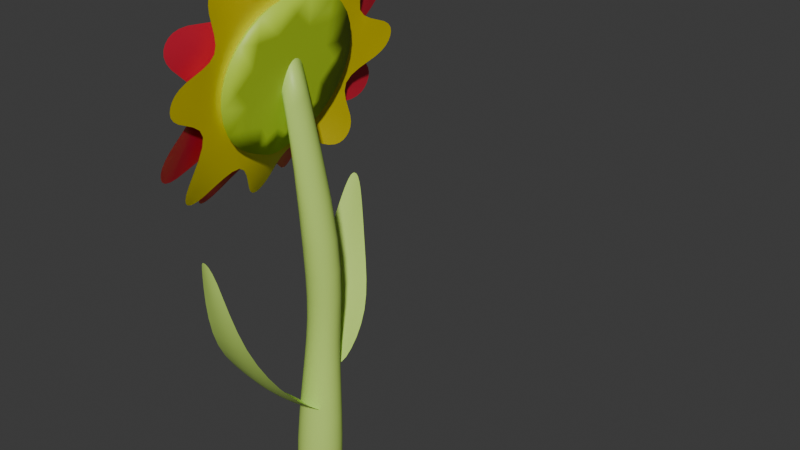 # Source: flower.blend  (saved by Blender 5.0.119; exported with 4.5.12 LTS)
import bpy
from mathutils import Matrix  # noqa: F401  (used for matrix-valued properties, if any)

bpy.ops.wm.read_factory_settings(use_empty=True)
scene = bpy.context.scene
scene.name = 'Scene'

# ---- collections
col_collection = bpy.data.collections.new('Collection'); scene.collection.children.link(col_collection)

# ---- materials (node trees are filled in below, after node groups)
mat_flower_base = bpy.data.materials.new('flower_base')
mat_flower_center = bpy.data.materials.new('flower_center')
mat_flower_body = bpy.data.materials.new('flower_body')
mat_petal1 = bpy.data.materials.new('petal1')
mat_petal2 = bpy.data.materials.new('petal2')
mat_flower_face = bpy.data.materials.new('flower_face')

# ---- material node trees
mat_flower_base.use_nodes = True; mat_flower_base.node_tree.nodes.clear()
_N = mat_flower_base.node_tree.nodes; _L = mat_flower_base.node_tree.links
n0 = _N.new('ShaderNodeBsdfPrincipled'); n0.name = 'Principled BSDF'; n0.location = (-200, 100)
n0.inputs[0].default_value = (0.5461, 0.8, 0.1509, 1.0)
n1 = _N.new('ShaderNodeOutputMaterial'); n1.name = 'Material Output'; n1.location = (200, 100)
_L.new(n0.outputs[0], n1.inputs[0])
n1.is_active_output = True
mat_flower_center.use_nodes = True; mat_flower_center.node_tree.nodes.clear()
_N = mat_flower_center.node_tree.nodes; _L = mat_flower_center.node_tree.links
n0 = _N.new('ShaderNodeBsdfPrincipled'); n0.name = 'Principled BSDF'; n0.location = (-200, 100)
n0.inputs[0].default_value = (0.8, 0.2745, 0.1528, 1.0)
n1 = _N.new('ShaderNodeOutputMaterial'); n1.name = 'Material Output'; n1.location = (200, 100)
_L.new(n0.outputs[0], n1.inputs[0])
n1.is_active_output = True
mat_flower_body.use_nodes = True; mat_flower_body.node_tree.nodes.clear()
_N = mat_flower_body.node_tree.nodes; _L = mat_flower_body.node_tree.links
n0 = _N.new('ShaderNodeBsdfPrincipled'); n0.name = 'Principled BSDF'; n0.location = (-200, 100)
n0.inputs[0].default_value = (0.5419, 0.8, 0.03163, 1.0)
n1 = _N.new('ShaderNodeOutputMaterial'); n1.name = 'Material Output'; n1.location = (200, 100)
_L.new(n0.outputs[0], n1.inputs[0])
n1.is_active_output = True
mat_petal1.use_nodes = True; mat_petal1.node_tree.nodes.clear()
_N = mat_petal1.node_tree.nodes; _L = mat_petal1.node_tree.links
n0 = _N.new('ShaderNodeBsdfPrincipled'); n0.name = 'Principled BSDF'; n0.location = (-200, 100)
n0.inputs[0].default_value = (0.8, 0.02003, 0.05574, 1.0)
n1 = _N.new('ShaderNodeOutputMaterial'); n1.name = 'Material Output'; n1.location = (200, 100)
_L.new(n0.outputs[0], n1.inputs[0])
n1.is_active_output = True
mat_petal2.use_nodes = True; mat_petal2.node_tree.nodes.clear()
_N = mat_petal2.node_tree.nodes; _L = mat_petal2.node_tree.links
n0 = _N.new('ShaderNodeBsdfPrincipled'); n0.name = 'Principled BSDF'; n0.location = (-200, 100)
n0.inputs[0].default_value = (0.8, 0.6554, 0.0, 1.0)
n1 = _N.new('ShaderNodeOutputMaterial'); n1.name = 'Material Output'; n1.location = (200, 100)
_L.new(n0.outputs[0], n1.inputs[0])
n1.is_active_output = True
mat_flower_face.use_nodes = True; mat_flower_face.node_tree.nodes.clear()
_N = mat_flower_face.node_tree.nodes; _L = mat_flower_face.node_tree.links
n0 = _N.new('ShaderNodeBsdfPrincipled'); n0.name = 'Principled BSDF'; n0.location = (-200, 100)
n0.inputs[0].default_value = (0.0, 0.0, 0.0, 1.0)
n1 = _N.new('ShaderNodeOutputMaterial'); n1.name = 'Material Output'; n1.location = (200, 100)
_L.new(n0.outputs[0], n1.inputs[0])
n1.is_active_output = True

# ---- world
world_world = bpy.data.worlds.new('World'); scene.world = world_world
world_world.use_nodes = True; world_world.node_tree.nodes.clear()
_N = world_world.node_tree.nodes; _L = world_world.node_tree.links
n0 = _N.new('ShaderNodeOutputWorld'); n0.name = 'World Output'; n0.location = (200, 100)
n1 = _N.new('ShaderNodeBackground'); n1.name = 'Background'; n1.location = (-200, 100)
n1.inputs[0].default_value = (0.05088, 0.05088, 0.05088, 1.0)
_L.new(n1.outputs[0], n0.inputs[0])
n0.is_active_output = True
world_world.color = (0.05088, 0.05088, 0.05088)
world_world.sun_shadow_jitter_overblur = 0.0

# ---- meshes
me_cylinder = bpy.data.meshes.new('Cylinder')
me_cylinder.from_pydata([(-0.0002041, 0.3931, 0.01391), (0.03204, 0.4533, 1.236), (0.2192, 0.273, -0.001625), (0.3073, 0.3079, 1.112), (0.2192, 0.01591, -0.03464), (0.3079, 0.01255, 0.969), (-0.0001832, -0.1297, -0.04626), (0.03272, -0.1712, 0.9363), (-0.2196, -0.0102, -0.03146), (-0.2658, -0.03543, 1.061), (-0.2196, 0.2401, -0.005121), (-0.2661, 0.2775, 1.21), (-0.1183, 0.5584, 3.233), (0.2071, 0.5181, 3.284), (0.3316, 0.3023, 3.3), (0.2123, 0.07343, 3.267), (-0.0772, 0.08199, 3.211), (-0.2414, 0.3202, 3.192), (-0.2001, 0.3161, 5.427), (-0.09208, 0.1853, 5.63), (-0.09886, 0.02185, 5.631), (-0.214, -0.03867, 5.432), (-0.1623, 0.0179, 5.244), (-0.1547, 0.1828, 5.238), (-0.09312, 0.9815, 5.299), (0.05963, 0.7135, 5.928), (0.1149, 0.05859, 6.19), (0.0518, -0.5978, 5.927), (-0.09703, -0.8678, 5.292), (-0.2625, -0.595, 4.66), (-0.3321, 0.056, 4.395), (-0.2615, 0.7068, 4.658), (-0.2978, 0.7436, 5.33), (-0.1868, 0.5414, 5.79), (-0.1516, 0.07101, 5.981), (-0.1951, -0.4052, 5.789), (-0.303, -0.6031, 5.327), (-0.4291, -0.4019, 4.869), (-0.4821, 0.07558, 4.677), (-0.4275, 0.5498, 4.868), (-0.06369, 0.6383, 5.86), (-0.1951, 0.8698, 5.306), (-0.04343, 0.07748, 6.096), (-0.1301, -0.4905, 5.882), (-0.2411, -0.7505, 5.297), (-0.421, -0.5051, 4.76), (-0.4634, 0.06471, 4.528), (-0.3498, 0.63, 4.756), (0.01725, 0.3988, 6.081), (-0.08448, 0.8506, 5.61), (0.008648, -0.252, 6.094), (-0.07178, -0.7129, 5.642), (-0.2256, -0.7428, 5.011), (-0.354, -0.2882, 4.542), (-0.4068, 0.3573, 4.533), (-0.2541, 0.8229, 4.978), (0.01908, -0.7227, 6.435), (0.04465, -1.013, 6.151), (-0.05615, -1.258, 5.565), (-0.1345, -1.337, 5.164), (-0.3309, -1.125, 4.386), (-0.4753, -0.8188, 4.167), (-0.5534, -0.1529, 3.98), (-0.6701, 0.2555, 3.971), (-0.3787, 0.9085, 4.165), (-0.3386, 1.212, 4.44), (-0.07307, 1.491, 5.498), (-0.1649, 1.449, 5.094), (0.1332, 0.9148, 6.431), (-0.007804, 1.19, 6.143), (0.06107, 0.2741, 6.728), (0.1625, -0.1294, 6.735), (0.1666, 0.1927, 2.391), (-0.001086, 0.1057, 2.408), (-0.1565, 0.3641, 2.387), (-0.003053, 0.4578, 2.37), (-0.1539, 0.1894, 2.405), (0.1677, 0.3763, 2.37), (0.04344, -0.9252, 6.36), (-0.08867, -1.386, 5.371), (-0.4238, -1.04, 4.2), (-0.6509, 0.0477, 3.887), (-0.3651, 1.132, 4.232), (-0.1142, 1.571, 5.295), (0.07541, 1.12, 6.356), (0.1258, 0.07375, 6.832), (-0.06682, 0.6277, 5.85), (-0.1957, 0.8549, 5.306), (-0.04721, 0.0774, 6.082), (-0.1323, -0.4802, 5.871), (-0.2405, -0.7355, 5.297), (-0.4178, -0.4946, 4.771), (-0.4596, 0.06455, 4.542), (-0.3476, 0.6194, 4.766), (-0.09511, -0.2783, 6.681), (-0.004817, -0.6697, 6.52), (-0.1544, -1.11, 6.045), (-0.1569, -1.347, 5.681), (-0.2202, -1.377, 4.897), (-0.4313, -1.188, 4.459), (-0.6552, -0.7096, 4.116), (-0.8324, -0.3538, 3.942), (-0.698, 0.4325, 3.973), (-0.7808, 0.8041, 4.143), (-0.3512, 1.497, 4.979), (-0.3865, 1.289, 4.578), (-0.06787, 1.328, 6.035), (-0.2163, 1.445, 5.643), (-0.08927, 0.7751, 6.526), (0.0825, 0.4185, 6.691), (-0.04457, -0.514, 6.707), (-0.1532, -1.33, 5.911), (-0.328, -1.391, 4.615), (-0.7994, -0.583, 3.926), (-0.8013, 0.6652, 3.961), (-0.3918, 1.51, 4.732), (-0.1491, 1.497, 5.878), (0.001635, 0.6419, 6.714), (-0.06369, 0.6383, 5.86), (-0.1951, 0.8698, 5.306), (-0.04343, 0.07748, 6.096), (-0.1301, -0.4905, 5.882), (-0.2411, -0.7505, 5.297), (-0.421, -0.5051, 4.76), (-0.4634, 0.06471, 4.528), (-0.3498, 0.63, 4.756), (0.02251, 0.4084, 6.103), (-0.08268, 0.8728, 5.618), (0.01417, -0.2609, 6.116), (-0.06921, -0.7344, 5.652), (-0.2274, -0.7651, 5.003), (-0.3592, -0.298, 4.521), (-0.4124, 0.3662, 4.512), (-0.2566, 0.8444, 4.969), (-0.3088, 0.5166, 5.471), (-0.2345, 0.5166, 5.455), (-0.3425, 0.474, 5.317), (-0.2682, 0.474, 5.301), (-0.3565, 0.3709, 5.253), (-0.2822, 0.3709, 5.237), (-0.3425, 0.2678, 5.317), (-0.2682, 0.2678, 5.301), (-0.3088, 0.2251, 5.471), (-0.2345, 0.2251, 5.455), (-0.275, 0.2678, 5.626), (-0.2008, 0.2678, 5.61), (-0.2611, 0.3709, 5.69), (-0.1868, 0.3709, 5.673), (-0.275, 0.474, 5.626), (-0.2008, 0.474, 5.61), (-0.3077, -0.3726, 5.476), (-0.2334, -0.3726, 5.46), (-0.3414, -0.3299, 5.322), (-0.2671, -0.3299, 5.306), (-0.3554, -0.2269, 5.258), (-0.2811, -0.2269, 5.242), (-0.3414, -0.1238, 5.322), (-0.2671, -0.1238, 5.306), (-0.3077, -0.08114, 5.476), (-0.2334, -0.08114, 5.46), (-0.274, -0.1238, 5.631), (-0.1997, -0.1238, 5.614), (-0.26, -0.2269, 5.695), (-0.1857, -0.2269, 5.678), (-0.274, -0.3299, 5.631), (-0.1997, -0.3299, 5.614), (-0.4068, -0.2824, 5.023), (-0.3325, -0.2824, 5.006), (-0.4193, -0.2425, 4.965), (-0.345, -0.2425, 4.949), (-0.4376, 0.06076, 4.881), (-0.3634, 0.06076, 4.865), (-0.4197, 0.3679, 4.963), (-0.3455, 0.3679, 4.947), (-0.4074, 0.4088, 5.02), (-0.3331, 0.4088, 5.004), (-0.4002, 0.3463, 5.053), (-0.326, 0.3463, 5.036), (-0.4173, 0.06295, 4.975), (-0.343, 0.06295, 4.958), (-0.3999, -0.2193, 5.054), (-0.3256, -0.2193, 5.038), (-0.3182, -0.07358, 4.448), (-0.4549, -0.0487, 4.574), (-0.4716, -0.01946, 4.715), (-0.432, -0.1042, 4.907), (-0.3577, -0.1042, 4.891), (-0.4319, 0.2285, 4.908), (-0.3576, 0.2285, 4.891), (-0.4117, 0.2061, 5.0), (-0.3374, 0.2061, 4.984), (-0.4119, -0.08012, 4.999), (-0.3376, -0.08012, 4.983), (0.08892, -1.187, 3.782), (0.1667, 0.1142, 1.52), (-0.08892, -1.187, 3.782), (-0.1667, 0.1142, 1.52), (0.397, -0.5939, 2.13), (-0.397, -0.5939, 2.13), (-1.915e-16, -1.246, 3.887), (-1.915e-16, 0.07615, 1.473), (-1.915e-16, -0.6112, 2.032), (-0.2429, -1.056, 2.867), (0.2429, -1.056, 2.867), (-1.915e-16, -1.094, 2.871), (-0.5867, 1.35, 3.638), (-0.09068, 0.2872, 2.003), (-0.4266, 1.395, 3.629), (0.2094, 0.3717, 1.986), (-0.6061, 0.6975, 2.419), (0.1088, 0.8988, 2.378), (-0.5324, 1.42, 3.709), (0.04282, 0.3419, 1.954), (-0.2562, 0.7916, 2.32), (-0.2307, 1.219, 2.916), (-0.6682, 1.096, 2.941), (-0.4661, 1.178, 2.927)], [], [(0, 1, 3, 2), (2, 3, 5, 4), (4, 5, 7, 6), (6, 7, 9, 8), (73, 72, 14, 15), (8, 9, 11, 10), (10, 11, 1, 0), (0, 2, 4, 6, 8, 10), (16, 15, 21, 22), (75, 74, 17, 12), (76, 73, 15, 16), (72, 77, 13, 14), (74, 76, 16, 17), (77, 75, 12, 13), (19, 18, 23, 22, 21, 20), (14, 13, 19, 20), (17, 16, 22, 23), (15, 14, 20, 21), (13, 12, 18, 19), (12, 17, 23, 18), (25, 24, 31, 30, 182, 29, 28, 27, 26), (33, 34, 35, 36, 37, 184, 38, 39, 32), (27, 28, 44, 43), (25, 26, 42, 40), (30, 31, 47, 46), (28, 29, 45, 44), (26, 27, 43, 42), (24, 25, 40, 41), (31, 24, 41, 47), (182, 30, 46, 183), (33, 32, 41, 40), (34, 33, 40, 42), (35, 34, 42, 43), (36, 35, 43, 44), (37, 36, 44, 45), (184, 37, 45, 183), (39, 38, 46, 47), (32, 39, 47, 41), (128, 126, 70, 85, 71), (129, 128, 56, 78, 57), (130, 129, 58, 79, 59), (131, 130, 60, 80, 61), (133, 132, 64, 82, 65), (127, 133, 67, 83, 66), (126, 127, 69, 84, 68), (3, 1, 75, 77), (11, 9, 76, 74), (5, 3, 77, 72), (9, 7, 73, 76), (1, 11, 74, 75), (7, 5, 72, 73), (132, 131, 62, 81, 63), (121, 120, 94, 110, 95), (122, 121, 96, 111, 97), (120, 118, 108, 117, 109), (123, 122, 98, 112, 99), (125, 124, 102, 114, 103), (119, 125, 105, 115, 104), (118, 119, 107, 116, 106), (124, 123, 100, 113, 101), (48, 50, 51, 52, 53, 54, 55, 49), (86, 88, 89, 90, 91, 92, 93, 87), (86, 87, 119, 118), (88, 86, 118, 120), (89, 88, 120, 121), (90, 89, 121, 122), (91, 90, 122, 123), (92, 91, 123, 124), (93, 92, 124, 125), (87, 93, 125, 119), (48, 49, 127, 126), (50, 48, 126, 128), (51, 50, 128, 129), (52, 51, 129, 130), (53, 52, 130, 131), (54, 53, 131, 132), (55, 54, 132, 133), (49, 55, 133, 127), (134, 135, 137, 136), (136, 137, 139, 138), (138, 139, 141, 140), (140, 141, 143, 142), (142, 143, 145, 144), (144, 145, 147, 146), (137, 135, 149, 147, 145, 143, 141, 139), (146, 147, 149, 148), (148, 149, 135, 134), (134, 136, 138, 140, 142, 144, 146, 148), (150, 151, 153, 152), (152, 153, 155, 154), (154, 155, 157, 156), (156, 157, 159, 158), (158, 159, 161, 160), (160, 161, 163, 162), (153, 151, 165, 163, 161, 159, 157, 155), (162, 163, 165, 164), (164, 165, 151, 150), (150, 152, 154, 156, 158, 160, 162, 164), (166, 167, 169, 168), (185, 186, 171, 170), (187, 188, 173, 172), (172, 173, 175, 174), (174, 175, 177, 176), (189, 190, 179, 178), (188, 190, 177, 175, 173), (191, 192, 181, 180), (180, 181, 167, 166), (189, 187, 172, 174, 176), (38, 184, 183, 46), (29, 182, 183, 45), (178, 179, 192, 191), (176, 177, 190, 189), (170, 171, 188, 187), (168, 169, 186, 185), (166, 168, 185, 191, 180), (169, 167, 181, 192, 186), (186, 192, 179, 190, 188, 171), (191, 185, 170, 187, 189, 178), (201, 200, 196, 198), (204, 201, 198, 202), (203, 197, 201, 204), (197, 194, 200, 201), (193, 203, 204, 199), (199, 204, 202, 195), (213, 212, 208, 210), (216, 213, 210, 214), (215, 209, 213, 216), (209, 206, 212, 213), (205, 215, 216, 211), (211, 216, 214, 207)])
me_cylinder.polygons.foreach_set('use_smooth', [True] * 130)
me_cylinder.polygons.foreach_set('material_index', [0, 0, 0, 0, 0, 0, 0, 0, 0, 0, 0, 0, 0, 0, 0, 0, 0, 0, 0, 0, 2, 1, 2, 2, 2, 2, 2, 2, 2, 2, 2, 2, 2, 2, 2, 2, 2, 2, 4, 4, 4, 4, 4, 4, 4, 0, 0, 0, 0, 0, 0, 4, 3, 3, 3, 3, 3, 3, 3, 3, 4, 3, 3, 3, 3, 3, 3, 3, 3, 3, 4, 4, 4, 4, 4, 4, 4, 4, 5, 5, 5, 5, 5, 5, 5, 5, 5, 5, 5, 5, 5, 5, 5, 5, 5, 5, 5, 5, 5, 5, 5, 5, 5, 5, 5, 5, 5, 5, 2, 2, 5, 5, 5, 5, 5, 5, 5, 5, 0, 0, 0, 0, 0, 0, 0, 0, 0, 0, 0, 0])
_k = {(0, 2): 1.0, (2, 4): 1.0, (4, 6): 1.0, (6, 8): 1.0, (8, 10): 1.0, (0, 10): 1.0, (18, 19): 1.0, (19, 20): 1.0, (20, 21): 1.0, (21, 22): 1.0, (22, 23): 1.0, (18, 23): 1.0, (24, 25): 1.0, (25, 26): 1.0, (26, 27): 1.0, (27, 28): 1.0, (28, 29): 1.0, (29, 182): 1.0, (30, 31): 1.0, (24, 31): 1.0, (30, 182): 1.0}
me_cylinder.attributes.new('crease_edge', 'FLOAT', 'EDGE').data.foreach_set('value', [_k.get((min(e.vertices), max(e.vertices)), 0.0) for e in me_cylinder.edges])
_uv = me_cylinder.uv_layers.new(name='UVMap')
_uv.uv.foreach_set('vector', [1.0, 0.5, 1.0, 0.78, 0.8333, 0.78, 0.8333, 0.5, 0.8333, 0.5, 0.8333, 0.78, 0.6667, 0.78, 0.6667, 0.5, 0.6667, 0.5, 0.6667, 0.78, 0.5, 0.78, 0.5, 0.5, 0.5, 0.5, 0.5, 0.78, 0.3333, 0.78, 0.3333, 0.5, 0.5, 0.952, 0.6667, 0.952, 0.6667, 1.0, 0.5, 1.0, 0.3333, 0.5, 0.3333, 0.78, 0.1667, 0.78, 0.1667, 0.5, 0.1667, 0.5, 0.1667, 0.78, -8.941e-08, 0.78, -8.941e-08, 0.5, 0.75, 0.49, 0.9578, 0.37, 0.9578, 0.13, 0.75, 0.01, 0.5422, 0.13, 0.5422, 0.37, 0.3333, 1.0, 0.5, 1.0, 0.5, 1.0, 0.3333, 1.0, -8.941e-08, 0.952, 0.1667, 0.952, 0.1667, 1.0, -8.941e-08, 1.0, 0.3333, 0.952, 0.5, 0.952, 0.5, 1.0, 0.3333, 1.0, 0.6667, 0.952, 0.8333, 0.952, 0.8333, 1.0, 0.6667, 1.0, 0.1667, 0.952, 0.3333, 0.952, 0.3333, 1.0, 0.1667, 1.0, 0.8333, 0.952, 1.0, 0.952, 1.0, 1.0, 0.8333, 1.0, 0.4578, 0.37, 0.25, 0.49, 0.04215, 0.37, 0.04215, 0.13, 0.25, 0.01, 0.4578, 0.13, 0.6667, 1.0, 0.8333, 1.0, 0.8333, 1.0, 0.6667, 1.0, 0.1667, 1.0, 0.3333, 1.0, 0.3333, 1.0, 0.1667, 1.0, 0.5, 1.0, 0.6667, 1.0, 0.6667, 1.0, 0.5, 1.0, 0.8333, 1.0, 1.0, 1.0, 1.0, 1.0, 0.8333, 1.0, -8.941e-08, 1.0, 0.1667, 1.0, 0.1667, 1.0, -8.941e-08, 1.0, 0.0, 0.0, 0.0, 0.0, 0.0, 0.0, 0.0, 0.0, 0.0, 0.0, 0.0, 0.0, 0.0, 0.0, 0.0, 0.0, 0.0, 0.0, 0.0, 0.0, 0.0, 0.0, 0.0, 0.0, 0.0, 0.0, 0.0, 0.0, 0.0, 0.0, 0.0, 0.0, 0.0, 0.0, 0.0, 0.0, 0.0, 0.0, 0.0, 0.0, 0.0, 0.0, 0.0, 0.0, 0.0, 0.0, 0.0, 0.0, 0.0, 0.0, 0.0, 0.0, 0.0, 0.0, 0.0, 0.0, 0.0, 0.0, 0.0, 0.0, 0.0, 0.0, 0.0, 0.0, 0.0, 0.0, 0.0, 0.0, 0.0, 0.0, 0.0, 0.0, 0.0, 0.0, 0.0, 0.0, 0.0, 0.0, 0.0, 0.0, 0.0, 0.0, 0.0, 0.0, 0.0, 0.0, 0.0, 0.0, 0.0, 0.0, 0.0, 0.0, 0.0, 0.0, 0.0, 0.0, 0.0, 0.0, 0.0, 0.0, 0.0, 0.0, 0.0, 0.0, 0.0, 0.0, 0.0, 0.0, 0.0, 0.0, 0.0, 0.0, 0.0, 0.0, 0.0, 0.0, 0.0, 0.0, 0.0, 0.0, 0.0, 0.0, 0.0, 0.0, 0.0, 0.0, 0.0, 0.0, 0.0, 0.0, 0.0, 0.0, 0.0, 0.0, 0.0, 0.0, 0.0, 0.0, 0.0, 0.0, 0.0, 0.0, 0.0, 0.0, 0.0, 0.0, 0.0, 0.0, 0.0, 0.0, 0.0, 0.0, 0.0, 0.0, 0.0, 0.0, 0.0, 0.0, 0.0, 0.0, 0.0, 0.0, 0.0, 0.0, 0.0, 0.0, 0.0, 0.0, 0.0, 0.0, 0.0, 0.0, 0.0, 0.0, 0.0, 0.0, 0.0, 0.0, 0.0, 0.0, 0.0, 0.0, 0.0, 0.0, 0.0, 0.0, 0.0, 0.0, 0.0, 0.0, 0.0, 0.0, 0.0, 0.0, 0.0, 0.0, 0.0, 0.0, 0.0, 0.0, 0.0, 0.0, 0.0, 0.0, 0.0, 0.0, 0.0, 0.0, 0.0, 0.0, 0.0, 0.0, 0.0, 0.0, 0.0, 0.0, 0.0, 0.0, 0.0, 0.0, 0.0, 0.0, 0.0, 0.0, 0.0, 0.0, 0.0, 0.0, 0.0, 0.0, 0.0, 0.0, 0.0, 0.0, 0.8333, 0.78, 1.0, 0.78, 1.0, 0.952, 0.8333, 0.952, 0.1667, 0.78, 0.3333, 0.78, 0.3333, 0.952, 0.1667, 0.952, 0.6667, 0.78, 0.8333, 0.78, 0.8333, 0.952, 0.6667, 0.952, 0.3333, 0.78, 0.5, 0.78, 0.5, 0.952, 0.3333, 0.952, -8.941e-08, 0.78, 0.1667, 0.78, 0.1667, 0.952, -8.941e-08, 0.952, 0.5, 0.78, 0.6667, 0.78, 0.6667, 0.952, 0.5, 0.952, 0.0, 0.0, 0.0, 0.0, 0.0, 0.0, 0.0, 0.0, 0.0, 0.0, 0.0, 0.0, 0.0, 0.0, 0.0, 0.0, 0.0, 0.0, 0.0, 0.0, 0.0, 0.0, 0.0, 0.0, 0.0, 0.0, 0.0, 0.0, 0.0, 0.0, 0.0, 0.0, 0.0, 0.0, 0.0, 0.0, 0.0, 0.0, 0.0, 0.0, 0.0, 0.0, 0.0, 0.0, 0.0, 0.0, 0.0, 0.0, 0.0, 0.0, 0.0, 0.0, 0.0, 0.0, 0.0, 0.0, 0.0, 0.0, 0.0, 0.0, 0.0, 0.0, 0.0, 0.0, 0.0, 0.0, 0.0, 0.0, 0.0, 0.0, 0.0, 0.0, 0.0, 0.0, 0.0, 0.0, 0.0, 0.0, 0.0, 0.0, 0.0, 0.0, 0.0, 0.0, 0.0, 0.0, 0.0, 0.0, 0.0, 0.0, 0.0, 0.0, 0.0, 0.0, 0.0, 0.0, 0.0, 0.0, 0.0, 0.0, 0.0, 0.0, 0.0, 0.0, 0.0, 0.0, 0.0, 0.0, 0.0, 0.0, 0.0, 0.0, 0.0, 0.0, 0.0, 0.0, 0.0, 0.0, 0.0, 0.0, 0.0, 0.0, 0.0, 0.0, 0.0, 0.0, 0.0, 0.0, 0.0, 0.0, 0.0, 0.0, 0.0, 0.0, 0.0, 0.0, 0.0, 0.0, 0.0, 0.0, 0.0, 0.0, 0.0, 0.0, 0.0, 0.0, 0.0, 0.0, 0.0, 0.0, 0.0, 0.0, 0.0, 0.0, 0.0, 0.0, 0.0, 0.0, 0.0, 0.0, 0.0, 0.0, 0.0, 0.0, 0.0, 0.0, 0.0, 0.0, 0.0, 0.0, 0.0, 0.0, 0.0, 0.0, 0.0, 0.0, 0.0, 0.0, 0.0, 0.0, 0.0, 0.0, 0.0, 0.0, 0.0, 0.0, 0.0, 0.0, 0.0, 0.0, 0.0, 0.0, 0.0, 0.0, 0.0, 0.0, 0.0, 0.0, 0.0, 0.0, 0.0, 0.0, 0.0, 0.0, 0.0, 0.0, 0.0, 0.0, 0.0, 0.0, 0.0, 0.0, 0.0, 0.0, 0.0, 0.0, 0.0, 0.0, 0.0, 0.0, 0.0, 0.0, 0.0, 0.0, 0.0, 0.0, 0.0, 0.0, 0.0, 0.0, 0.0, 0.0, 0.0, 0.0, 0.0, 0.0, 0.0, 0.0, 0.0, 0.0, 0.0, 0.0, 0.0, 0.0, 0.0, 0.0, 0.0, 0.0, 0.0, 0.0, 1.0, 0.5, 1.0, 1.0, 0.875, 1.0, 0.875, 0.5, 0.875, 0.5, 0.875, 1.0, 0.75, 1.0, 0.75, 0.5, 0.75, 0.5, 0.75, 1.0, 0.625, 1.0, 0.625, 0.5, 0.625, 0.5, 0.625, 1.0, 0.5, 1.0, 0.5, 0.5, 0.5, 0.5, 0.5, 1.0, 0.375, 1.0, 0.375, 0.5, 0.375, 0.5, 0.375, 1.0, 0.25, 1.0, 0.25, 0.5, 0.4197, 0.4197, 0.25, 0.49, 0.08029, 0.4197, 0.01, 0.25, 0.08029, 0.08029, 0.25, 0.01, 0.4197, 0.08029, 0.49, 0.25, 0.25, 0.5, 0.25, 1.0, 0.125, 1.0, 0.125, 0.5, 0.125, 0.5, 0.125, 1.0, 0.0, 1.0, 0.0, 0.5, 0.75, 0.49, 0.9197, 0.4197, 0.99, 0.25, 0.9197, 0.08029, 0.75, 0.01, 0.5803, 0.08029, 0.51, 0.25, 0.5803, 0.4197, 1.0, 0.5, 1.0, 1.0, 0.875, 1.0, 0.875, 0.5, 0.875, 0.5, 0.875, 1.0, 0.75, 1.0, 0.75, 0.5, 0.75, 0.5, 0.75, 1.0, 0.625, 1.0, 0.625, 0.5, 0.625, 0.5, 0.625, 1.0, 0.5, 1.0, 0.5, 0.5, 0.5, 0.5, 0.5, 1.0, 0.375, 1.0, 0.375, 0.5, 0.375, 0.5, 0.375, 1.0, 0.25, 1.0, 0.25, 0.5, 0.4197, 0.4197, 0.25, 0.49, 0.08029, 0.4197, 0.01, 0.25, 0.08029, 0.08029, 0.25, 0.01, 0.4197, 0.08029, 0.49, 0.25, 0.25, 0.5, 0.25, 1.0, 0.125, 1.0, 0.125, 0.5, 0.125, 0.5, 0.125, 1.0, 0.0, 1.0, 0.0, 0.5, 0.75, 0.49, 0.9197, 0.4197, 0.99, 0.25, 0.9197, 0.08029, 0.75, 0.01, 0.5803, 0.08029, 0.51, 0.25, 0.5803, 0.4197, 1.0, 0.5, 1.0, 1.0, 0.875, 1.0, 0.875, 0.5, 0.8125, 0.5, 0.8125, 1.0, 0.75, 1.0, 0.75, 0.5, 0.6875, 0.5, 0.6875, 1.0, 0.625, 1.0, 0.625, 0.5, 0.625, 0.5, 0.625, 1.0, 0.5, 1.0, 0.5, 0.5, 0.5, 0.5, 0.5, 1.0, 0.375, 1.0, 0.375, 0.5, 0.3125, 0.5, 0.3125, 1.0, 0.25, 1.0, 0.25, 0.5, 0.4549, 0.1651, 0.04515, 0.1651, 0.08029, 0.08029, 0.25, 0.01, 0.4197, 0.08029, 0.1875, 0.5, 0.1875, 1.0, 0.125, 1.0, 0.125, 0.5, 0.125, 0.5, 0.125, 1.0, 0.0, 1.0, 0.0, 0.5, 0.5451, 0.1651, 0.9549, 0.1651, 0.9197, 0.08029, 0.75, 0.01, 0.5803, 0.08029, 0.0, 0.0, 0.0, 0.0, 0.0, 0.0, 0.0, 0.0, 0.0, 0.0, 0.0, 0.0, 0.0, 0.0, 0.0, 0.0, 0.25, 0.5, 0.25, 1.0, 0.1875, 1.0, 0.1875, 0.5, 0.375, 0.5, 0.375, 1.0, 0.3125, 1.0, 0.3125, 0.5, 0.75, 0.5, 0.75, 1.0, 0.6875, 1.0, 0.6875, 0.5, 0.875, 0.5, 0.875, 1.0, 0.8125, 1.0, 0.8125, 0.5, 0.75, 0.49, 0.9197, 0.4197, 0.9549, 0.3349, 0.5451, 0.3349, 0.5803, 0.4197, 0.4197, 0.4197, 0.25, 0.49, 0.08029, 0.4197, 0.04515, 0.3349, 0.4549, 0.3349, 0.4549, 0.3349, 0.04515, 0.3349, 0.01, 0.25, 0.04515, 0.1651, 0.4549, 0.1651, 0.49, 0.25, 0.5451, 0.3349, 0.9549, 0.3349, 0.99, 0.25, 0.9549, 0.1651, 0.5451, 0.1651, 0.51, 0.25, 0.5, 0.5, 1.0, 0.5, 1.0, 1.0, 0.5, 1.0, 0.25, 0.5, 0.5, 0.5, 0.5, 1.0, 0.25, 1.0, 0.25, 0.0, 0.5, 0.0, 0.5, 0.5, 0.25, 0.5, 0.5, 0.0, 1.0, 0.0, 1.0, 0.5, 0.5, 0.5, 0.0, 0.0, 0.25, 0.0, 0.25, 0.5, 0.0, 0.5, 0.0, 0.5, 0.25, 0.5, 0.25, 1.0, 0.0, 1.0, 0.5, 0.5, 1.0, 0.5, 1.0, 1.0, 0.5, 1.0, 0.25, 0.5, 0.5, 0.5, 0.5, 1.0, 0.25, 1.0, 0.25, 0.0, 0.5, 0.0, 0.5, 0.5, 0.25, 0.5, 0.5, 0.0, 1.0, 0.0, 1.0, 0.5, 0.5, 0.5, 0.0, 0.0, 0.25, 0.0, 0.25, 0.5, 0.0, 0.5, 0.0, 0.5, 0.25, 0.5, 0.25, 1.0, 0.0, 1.0])
me_cylinder.materials.append(mat_flower_base)
me_cylinder.materials.append(mat_flower_center)
me_cylinder.materials.append(mat_flower_body)
me_cylinder.materials.append(mat_petal1)
me_cylinder.materials.append(mat_petal2)
me_cylinder.materials.append(mat_flower_face)
me_cylinder.update()
arm_armature = bpy.data.armatures.new('Armature')  # bones are not reproduced

# ---- objects
ob_flower = bpy.data.objects.new('flower', me_cylinder)
ob_armature = bpy.data.objects.new('Armature', arm_armature)

# ---- transforms, parenting, visibility, modifiers, constraints
ob_flower.parent = ob_armature
ob_flower.location = (0.0, 0.0, 0.0)
_vg = ob_flower.vertex_groups.new(name='Bone')
for _i, _w in zip([0, 1, 2, 3, 4, 5, 6, 7, 8, 9, 10, 11, 193, 194, 195, 196, 197, 198, 199, 200, 201, 202, 203, 204, 205, 206, 207, 208, 209, 210, 211, 212, 213, 214, 215, 216], [0.9994, 0.9748, 0.9998, 0.9838, 0.9999, 0.9974, 1.0, 0.9999, 1.0, 0.9935, 0.9996, 0.9821, 1.0, 1.0, 1.0, 1.0, 1.0, 1.0, 1.0, 1.0, 1.0, 1.0, 1.0, 1.0, 1.0, 1.0, 1.0, 1.0, 1.0, 1.0, 1.0, 1.0, 1.0, 1.0, 1.0, 1.0]): _vg.add([_i], _w, 'REPLACE')
_vg = ob_flower.vertex_groups.new(name='Bone.001')
for _i, _w in zip([1, 12, 13, 14, 15, 16, 17, 18, 19, 20, 21, 22, 23, 72, 73, 74, 75, 76, 77], [0.000356, 0.9999, 1.0, 1.0, 1.0, 1.0, 0.9999, 0.0, 0.0, 8.583e-06, 0.0, 0.0, 0.0, 0.9927, 0.9955, 0.9935, 0.9925, 0.9948, 0.9913]): _vg.add([_i], _w, 'REPLACE')
_vg = ob_flower.vertex_groups.new(name='bone_002')
for _i, _w in zip([18, 19, 20, 21, 22, 23, 24, 25, 26, 27, 28, 29, 30, 31, 32, 33, 34, 35, 36, 37, 38, 39, 40, 41, 42, 43, 44, 45, 46, 47, 134, 135, 136, 137, 138, 139, 140, 141, 142, 143, 144, 145, 146, 147, 148, 149, 150, 151, 152, 153, 154, 155, 156, 157, 158, 159, 160, 161, 162, 163, 164, 165, 166, 167, 168, 169, 170, 171, 172, 173, 174, 175, 176, 177, 178, 179, 180, 181, 182, 183, 184, 185, 186, 187, 188, 189, 190, 191, 192], [1.0, 1.0, 1.0, 1.0, 1.0, 1.0, 1.0, 1.0, 1.0, 1.0, 1.0, 1.0, 1.0, 1.0, 1.0, 1.0, 1.0, 1.0, 1.0, 1.0, 1.0, 1.0, 1.0, 1.0, 1.0, 1.0, 1.0, 1.0, 1.0, 1.0, 1.0, 1.0, 1.0, 1.0, 1.0, 1.0, 1.0, 1.0, 1.0, 1.0, 1.0, 1.0, 1.0, 1.0, 1.0, 1.0, 1.0, 1.0, 1.0, 1.0, 1.0, 1.0, 1.0, 1.0, 1.0, 1.0, 1.0, 1.0, 1.0, 1.0, 1.0, 1.0, 1.0, 1.0, 1.0, 1.0, 1.0, 1.0, 1.0, 1.0, 1.0, 1.0, 1.0, 1.0, 1.0, 1.0, 1.0, 1.0, 1.0, 1.0, 1.0, 1.0, 1.0, 1.0, 1.0, 1.0, 1.0, 1.0, 1.0]): _vg.add([_i], _w, 'REPLACE')
_vg = ob_flower.vertex_groups.new(name='Bone_leaf_front')
_vg.add([86, 87, 88, 89, 90, 91, 92, 93, 94, 95, 96, 97, 98, 99, 100, 101, 102, 103, 104, 105, 106, 107, 108, 109, 110, 111, 112, 113, 114, 115, 116, 117, 118, 119, 120, 121, 122, 123, 124, 125], 1.0, 'REPLACE')
_vg = ob_flower.vertex_groups.new(name='bone_leaf_back')
_vg.add([48, 49, 50, 51, 52, 53, 54, 55, 56, 57, 58, 59, 60, 61, 62, 63, 64, 65, 66, 67, 68, 69, 70, 71, 78, 79, 80, 81, 82, 83, 84, 85, 126, 127, 128, 129, 130, 131, 132, 133], 1.0, 'REPLACE')
_m = ob_flower.modifiers.new('Subdivision', 'SUBSURF')
_m = ob_flower.modifiers.new('Armature', 'ARMATURE')
_m.object = ob_armature
ob_armature.location = (0.0, 0.0, 0.0)
ob_armature.show_in_front = True

# ---- collection membership
col_collection.objects.link(ob_flower)
col_collection.objects.link(ob_armature)

# ---- scene / render settings (as saved in the file)
scene.frame_start = 1; scene.frame_end = 65; scene.frame_set(51)
scene.render.engine = 'BLENDER_EEVEE_NEXT'
scene.render.bake_bias = 0.0
scene.render.bake_samples = 0
scene.cycles.sampling_pattern = 'TABULATED_SOBOL'
scene.eevee.use_volume_custom_range = False
bpy.context.view_layer.update()

# ---- added for rendering (the .blend has no active camera and no usable light): camera, sun
cam_auto = bpy.data.cameras.new('AutoCamera')
cam_auto.lens = 50.0
cam_auto.sensor_width = 36.0
cam_auto.clip_end = 1000.0
ob_auto_camera = bpy.data.objects.new('AutoCamera', cam_auto)
scene.collection.objects.link(ob_auto_camera)
ob_auto_camera.location = (7.00758, -6.8553, 8.75302)
ob_auto_camera.rotation_euler = (1.09748, -7.21219e-08, 0.694738)
scene.camera = ob_auto_camera
light_auto_sun = bpy.data.lights.new('AutoSun', 'SUN')
light_auto_sun.energy = 3.0
light_auto_sun.angle = 0.0523599
ob_auto_sun = bpy.data.objects.new('AutoSun', light_auto_sun)
scene.collection.objects.link(ob_auto_sun)
ob_auto_sun.rotation_euler = (0.872665, 0.174533, 0.523599)
bpy.context.view_layer.update()
